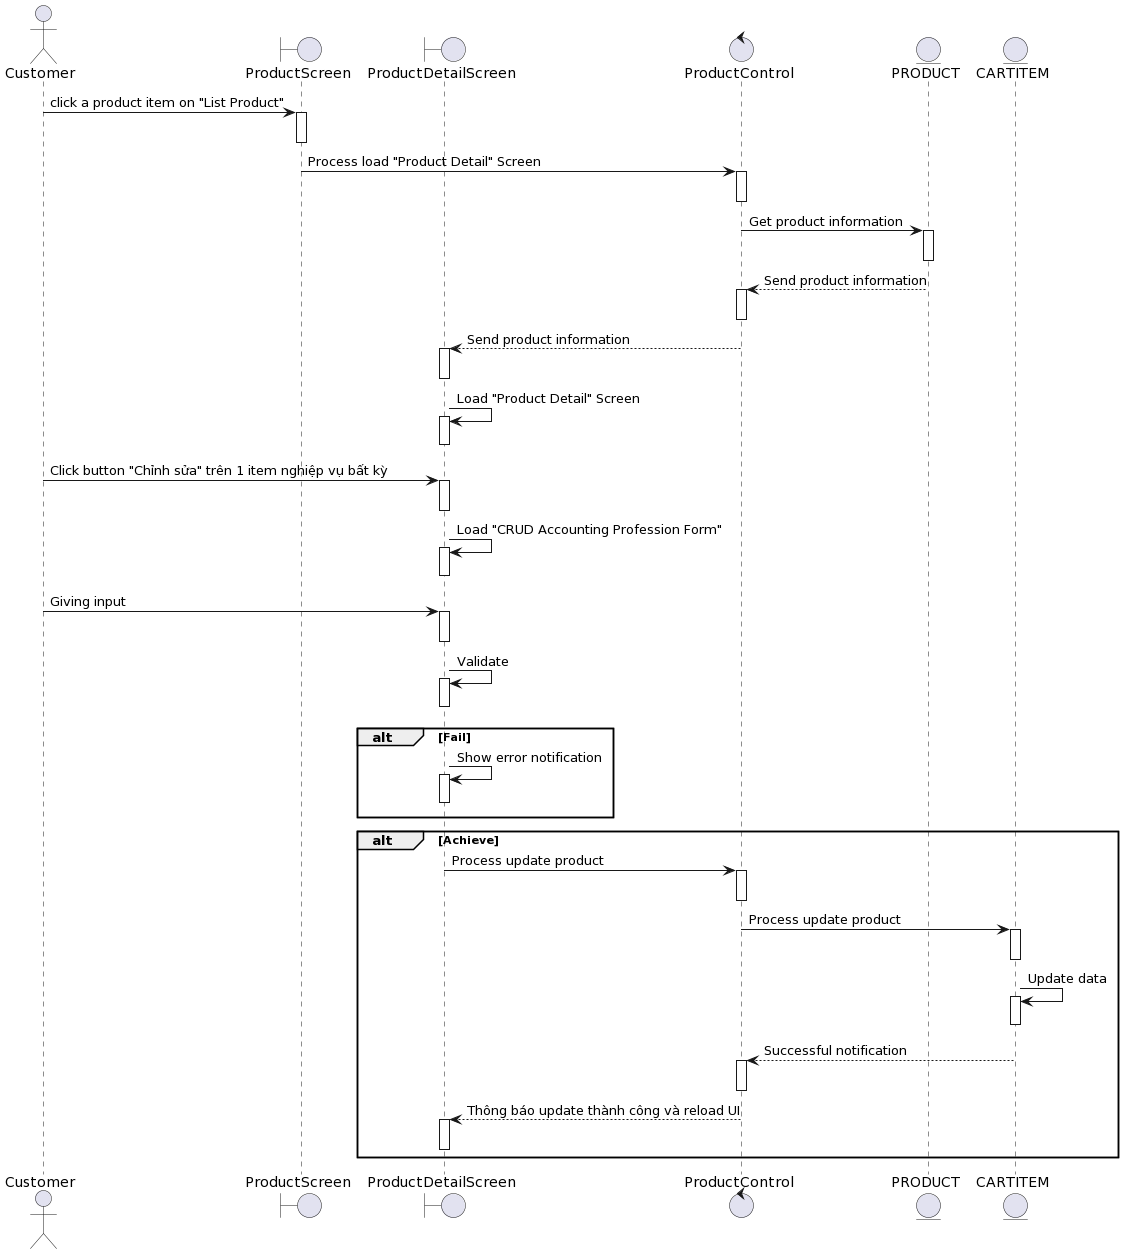

The diagram above was rendered by PlantUML. Its source (embedded in the PNG):
@startuml
actor Customer

boundary ProductScreen
boundary ProductDetailScreen
control ProductControl 
entity PRODUCT
entity CARTITEM

Customer-> ProductScreen++:  click a product item on "List Product"
deactivate ProductScreen


ProductScreen-> ProductControl ++: Process load "Product Detail" Screen
deactivate ProductControl 

ProductControl -> PRODUCT++: Get product information
deactivate PRODUCT

PRODUCT--> ProductControl ++: Send product information
deactivate ProductControl 

ProductControl --> ProductDetailScreen++: Send product information
deactivate ProductDetailScreen

ProductDetailScreen-> ProductDetailScreen++: Load "Product Detail" Screen
deactivate ProductDetailScreen

Customer-> ProductDetailScreen++ : Click button "Chỉnh sửa" trên 1 item nghiệp vụ bất kỳ 
deactivate ProductDetailScreen

ProductDetailScreen-> ProductDetailScreen++: Load "CRUD Accounting Profession Form"
deactivate ProductDetailScreen

Customer-> ProductDetailScreen++: Giving input
deactivate ProductDetailScreen

ProductDetailScreen-> ProductDetailScreen++: Validate
deactivate ProductDetailScreen


alt Fail
    ProductDetailScreen-> ProductDetailScreen++: Show error notification
deactivate ProductDetailScreen
end

alt Achieve

    ProductDetailScreen-> ProductControl ++: Process update product

deactivate ProductControl 
    ProductControl -> CARTITEM++:Process update product

deactivate CARTITEM
  
    CARTITEM-> CARTITEM++: Update data
deactivate CARTITEM

     CARTITEM--> ProductControl ++: Successful notification
deactivate ProductControl 
    ProductControl --> ProductDetailScreen++: Thông báo update thành công và reload UI
deactivate ProductDetailScreen

end
@enduml